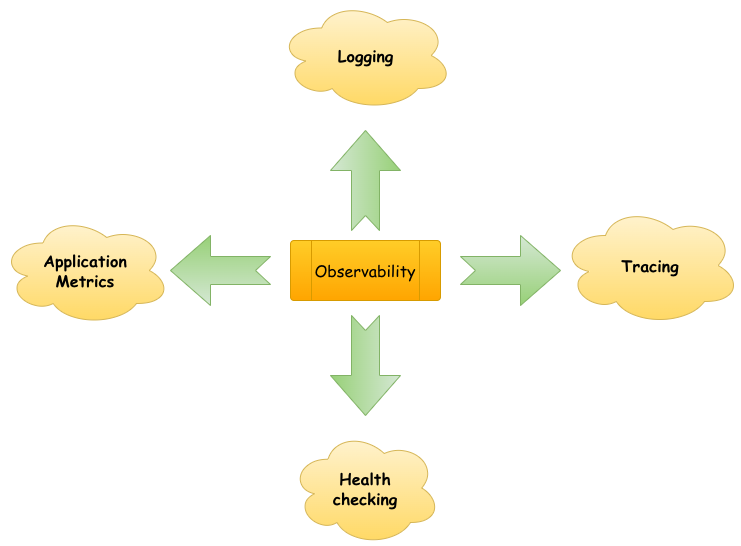

The diagram above was exported from draw.io. Its source (the exported page's mxGraphModel, read from the mxfile embedded in the PNG):
<mxGraphModel dx="1375" dy="1870" grid="1" gridSize="10" guides="1" tooltips="1" connect="1" arrows="1" fold="1" page="1" pageScale="1" pageWidth="850" pageHeight="1100" math="0" shadow="0">
  <root>
    <mxCell id="0" />
    <mxCell id="1" parent="0" />
    <mxCell id="aDLbfda73qof9fM4fGOs-1" value="Logging" style="ellipse;shape=cloud;whiteSpace=wrap;html=1;fillColor=#fff2cc;gradientColor=#ffd966;strokeColor=#d6b656;fontFamily=Comic Sans MS;fontStyle=1;fontSize=16;verticalAlign=middle;" vertex="1" parent="1">
      <mxGeometry x="357.5" y="-150" width="175" height="110" as="geometry" />
    </mxCell>
    <mxCell id="aDLbfda73qof9fM4fGOs-2" value="&lt;span style=&quot;font-size: 16px;&quot;&gt;Health&lt;/span&gt;&lt;br style=&quot;font-size: 16px;&quot;&gt;&lt;span style=&quot;font-size: 16px;&quot;&gt;checking&lt;/span&gt;" style="ellipse;shape=cloud;whiteSpace=wrap;html=1;fillColor=#fff2cc;gradientColor=#ffd966;strokeColor=#d6b656;fontFamily=Comic Sans MS;fontStyle=1;fontSize=16;verticalAlign=middle;" vertex="1" parent="1">
      <mxGeometry x="370" y="280" width="150" height="115" as="geometry" />
    </mxCell>
    <mxCell id="aDLbfda73qof9fM4fGOs-3" value="Tracing" style="ellipse;shape=cloud;whiteSpace=wrap;html=1;fillColor=#fff2cc;gradientColor=#ffd966;strokeColor=#d6b656;fontFamily=Comic Sans MS;fontStyle=1;fontSize=16;verticalAlign=middle;" vertex="1" parent="1">
      <mxGeometry x="640" y="55" width="180" height="120" as="geometry" />
    </mxCell>
    <mxCell id="aDLbfda73qof9fM4fGOs-4" value="Application&lt;br style=&quot;font-size: 16px;&quot;&gt;Metrics" style="ellipse;shape=cloud;whiteSpace=wrap;html=1;fillColor=#fff2cc;gradientColor=#ffd966;strokeColor=#d6b656;fontFamily=Comic Sans MS;fontStyle=1;fontSize=16;verticalAlign=middle;" vertex="1" parent="1">
      <mxGeometry x="80" y="65" width="170" height="110" as="geometry" />
    </mxCell>
    <mxCell id="aDLbfda73qof9fM4fGOs-10" value="" style="shape=flexArrow;endArrow=classic;html=1;rounded=0;strokeColor=none;edgeStyle=entityRelationEdgeStyle;entryX=0.55;entryY=0.95;entryDx=0;entryDy=0;entryPerimeter=0;startArrow=none;" edge="1" parent="1" source="aDLbfda73qof9fM4fGOs-12" target="aDLbfda73qof9fM4fGOs-1">
      <mxGeometry width="50" height="50" relative="1" as="geometry">
        <mxPoint x="400" y="90" as="sourcePoint" />
        <mxPoint x="450" y="40" as="targetPoint" />
      </mxGeometry>
    </mxCell>
    <mxCell id="aDLbfda73qof9fM4fGOs-13" value="" style="html=1;shadow=0;dashed=0;align=center;verticalAlign=middle;shape=mxgraph.arrows2.arrow;dy=0.6;dx=40;notch=15;fillColor=#d5e8d4;gradientColor=#97d077;strokeColor=#82b366;" vertex="1" parent="1">
      <mxGeometry x="540" y="85" width="100" height="70" as="geometry" />
    </mxCell>
    <mxCell id="aDLbfda73qof9fM4fGOs-12" value="" style="html=1;shadow=0;dashed=0;align=center;verticalAlign=middle;shape=mxgraph.arrows2.arrow;dy=0.6;dx=40;notch=15;direction=south;fillColor=#d5e8d4;gradientColor=#97d077;strokeColor=#82b366;" vertex="1" parent="1">
      <mxGeometry x="410" y="165" width="70" height="100" as="geometry" />
    </mxCell>
    <mxCell id="aDLbfda73qof9fM4fGOs-17" value="" style="html=1;shadow=0;dashed=0;align=center;verticalAlign=middle;shape=mxgraph.arrows2.arrow;dy=0.6;dx=40;notch=15;direction=north;fillColor=#d5e8d4;gradientColor=#97d077;strokeColor=#82b366;" vertex="1" parent="1">
      <mxGeometry x="410" y="-20" width="70" height="100" as="geometry" />
    </mxCell>
    <mxCell id="aDLbfda73qof9fM4fGOs-20" value="" style="group" vertex="1" connectable="0" parent="1">
      <mxGeometry x="370" y="90" width="150" height="60" as="geometry" />
    </mxCell>
    <mxCell id="aDLbfda73qof9fM4fGOs-7" value="" style="verticalLabelPosition=bottom;verticalAlign=top;html=1;shape=process;whiteSpace=wrap;rounded=1;size=0.14;arcSize=6;fillColor=#ffcd28;gradientColor=#ffa500;strokeColor=#d79b00;" vertex="1" parent="aDLbfda73qof9fM4fGOs-20">
      <mxGeometry width="150" height="60" as="geometry" />
    </mxCell>
    <mxCell id="aDLbfda73qof9fM4fGOs-18" value="Observability" style="text;html=1;strokeColor=none;fillColor=none;align=center;verticalAlign=middle;whiteSpace=wrap;rounded=0;fontFamily=Comic Sans MS;fontSize=16;" vertex="1" parent="aDLbfda73qof9fM4fGOs-20">
      <mxGeometry x="45" y="15" width="60" height="30" as="geometry" />
    </mxCell>
    <mxCell id="aDLbfda73qof9fM4fGOs-23" value="" style="html=1;shadow=0;dashed=0;align=center;verticalAlign=middle;shape=mxgraph.arrows2.arrow;dy=0.6;dx=40;notch=15;fillColor=#d5e8d4;gradientColor=#97d077;strokeColor=#82b366;direction=west;" vertex="1" parent="1">
      <mxGeometry x="250" y="85" width="100" height="70" as="geometry" />
    </mxCell>
  </root>
</mxGraphModel>